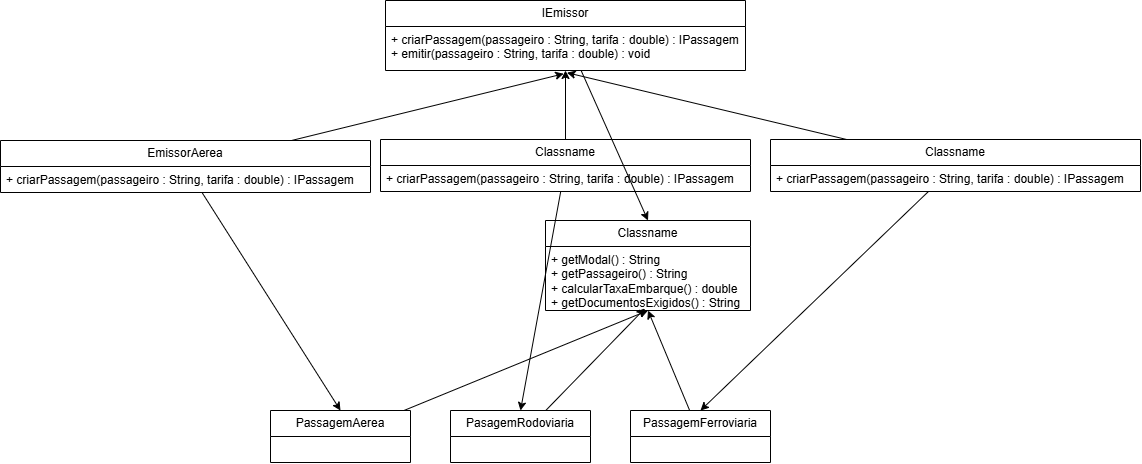

The diagram above was exported from draw.io. Its source (the exported page's mxGraphModel, read from the mxfile embedded in the PNG):
<mxGraphModel dx="2050" dy="1416" grid="1" gridSize="10" guides="1" tooltips="1" connect="1" arrows="1" fold="1" page="1" pageScale="1" pageWidth="850" pageHeight="1100" math="0" shadow="0">
  <root>
    <mxCell id="0" />
    <mxCell id="1" parent="0" />
    <mxCell id="DNtJdJ2cGs99RHGxGNqe-50" edge="1" parent="1" source="DNtJdJ2cGs99RHGxGNqe-1" style="edgeStyle=none;html=1;entryX=0.5;entryY=1;entryDx=0;entryDy=0;" target="DNtJdJ2cGs99RHGxGNqe-31">
      <mxGeometry relative="1" as="geometry" />
    </mxCell>
    <mxCell id="DNtJdJ2cGs99RHGxGNqe-1" parent="1" style="swimlane;fontStyle=0;childLayout=stackLayout;horizontal=1;startSize=26;fillColor=none;horizontalStack=0;resizeParent=1;resizeParentMax=0;resizeLast=0;collapsible=1;marginBottom=0;whiteSpace=wrap;html=1;" value="PassagemAerea" vertex="1">
      <mxGeometry height="52" width="140" x="150" y="470" as="geometry" />
    </mxCell>
    <mxCell id="DNtJdJ2cGs99RHGxGNqe-7" parent="1" style="swimlane;fontStyle=0;childLayout=stackLayout;horizontal=1;startSize=26;fillColor=none;horizontalStack=0;resizeParent=1;resizeParentMax=0;resizeLast=0;collapsible=1;marginBottom=0;whiteSpace=wrap;html=1;" value="PasagemRodoviaria" vertex="1">
      <mxGeometry height="52" width="140" x="330" y="470" as="geometry" />
    </mxCell>
    <mxCell id="DNtJdJ2cGs99RHGxGNqe-48" edge="1" parent="1" source="DNtJdJ2cGs99RHGxGNqe-11" style="edgeStyle=none;html=1;entryX=0.5;entryY=1;entryDx=0;entryDy=0;" target="DNtJdJ2cGs99RHGxGNqe-31">
      <mxGeometry relative="1" as="geometry" />
    </mxCell>
    <mxCell id="DNtJdJ2cGs99RHGxGNqe-11" parent="1" style="swimlane;fontStyle=0;childLayout=stackLayout;horizontal=1;startSize=26;fillColor=none;horizontalStack=0;resizeParent=1;resizeParentMax=0;resizeLast=0;collapsible=1;marginBottom=0;whiteSpace=wrap;html=1;" value="PassagemFerroviaria" vertex="1">
      <mxGeometry height="52" width="140" x="510" y="470" as="geometry" />
    </mxCell>
    <mxCell id="DNtJdJ2cGs99RHGxGNqe-45" edge="1" parent="1" source="DNtJdJ2cGs99RHGxGNqe-15" style="edgeStyle=none;html=1;entryX=0.5;entryY=0;entryDx=0;entryDy=0;" target="DNtJdJ2cGs99RHGxGNqe-1">
      <mxGeometry relative="1" as="geometry" />
    </mxCell>
    <mxCell id="DNtJdJ2cGs99RHGxGNqe-15" parent="1" style="swimlane;fontStyle=0;childLayout=stackLayout;horizontal=1;startSize=26;fillColor=none;horizontalStack=0;resizeParent=1;resizeParentMax=0;resizeLast=0;collapsible=1;marginBottom=0;whiteSpace=wrap;html=1;" value="EmissorAerea" vertex="1">
      <mxGeometry height="52" width="370" x="-120" y="200" as="geometry" />
    </mxCell>
    <mxCell id="DNtJdJ2cGs99RHGxGNqe-16" parent="DNtJdJ2cGs99RHGxGNqe-15" style="text;strokeColor=none;fillColor=none;align=left;verticalAlign=top;spacingLeft=4;spacingRight=4;overflow=hidden;rotatable=0;points=[[0,0.5],[1,0.5]];portConstraint=eastwest;whiteSpace=wrap;html=1;" value="+ criarPassagem(passageiro : String, tarifa : double) : IPassagem" vertex="1">
      <mxGeometry height="26" width="370" y="26" as="geometry" />
    </mxCell>
    <mxCell id="DNtJdJ2cGs99RHGxGNqe-51" edge="1" parent="1" source="DNtJdJ2cGs99RHGxGNqe-27" style="edgeStyle=none;html=1;entryX=0.5;entryY=0;entryDx=0;entryDy=0;" target="DNtJdJ2cGs99RHGxGNqe-31">
      <mxGeometry relative="1" as="geometry" />
    </mxCell>
    <mxCell id="DNtJdJ2cGs99RHGxGNqe-27" parent="1" style="swimlane;fontStyle=0;childLayout=stackLayout;horizontal=1;startSize=26;fillColor=none;horizontalStack=0;resizeParent=1;resizeParentMax=0;resizeLast=0;collapsible=1;marginBottom=0;whiteSpace=wrap;html=1;" value="IEmissor" vertex="1">
      <mxGeometry height="70" width="360" x="265" y="60" as="geometry" />
    </mxCell>
    <mxCell id="DNtJdJ2cGs99RHGxGNqe-28" parent="DNtJdJ2cGs99RHGxGNqe-27" style="text;strokeColor=none;fillColor=none;align=left;verticalAlign=top;spacingLeft=4;spacingRight=4;overflow=hidden;rotatable=0;points=[[0,0.5],[1,0.5]];portConstraint=eastwest;whiteSpace=wrap;html=1;" value="+ criarPassagem(passageiro : String, tarifa : double) : IPassagem&lt;br&gt;+ emitir(passageiro : String, tarifa : double) : void" vertex="1">
      <mxGeometry height="44" width="360" y="26" as="geometry" />
    </mxCell>
    <mxCell id="DNtJdJ2cGs99RHGxGNqe-31" parent="1" style="swimlane;fontStyle=0;childLayout=stackLayout;horizontal=1;startSize=26;fillColor=none;horizontalStack=0;resizeParent=1;resizeParentMax=0;resizeLast=0;collapsible=1;marginBottom=0;whiteSpace=wrap;html=1;" value="Classname" vertex="1">
      <mxGeometry height="90" width="205" x="425" y="280" as="geometry" />
    </mxCell>
    <mxCell id="DNtJdJ2cGs99RHGxGNqe-32" parent="DNtJdJ2cGs99RHGxGNqe-31" style="text;strokeColor=none;fillColor=none;align=left;verticalAlign=top;spacingLeft=4;spacingRight=4;overflow=hidden;rotatable=0;points=[[0,0.5],[1,0.5]];portConstraint=eastwest;whiteSpace=wrap;html=1;" value="+ getModal() : String&lt;br&gt;+ getPassageiro() : String&lt;br&gt;+ calcularTaxaEmbarque() : double&lt;br&gt;+ getDocumentosExigidos() : String" vertex="1">
      <mxGeometry height="64" width="205" y="26" as="geometry" />
    </mxCell>
    <mxCell id="DNtJdJ2cGs99RHGxGNqe-47" edge="1" parent="1" source="DNtJdJ2cGs99RHGxGNqe-36" style="edgeStyle=none;html=1;entryX=0.5;entryY=0;entryDx=0;entryDy=0;" target="DNtJdJ2cGs99RHGxGNqe-11">
      <mxGeometry relative="1" as="geometry" />
    </mxCell>
    <mxCell id="DNtJdJ2cGs99RHGxGNqe-36" parent="1" style="swimlane;fontStyle=0;childLayout=stackLayout;horizontal=1;startSize=26;fillColor=none;horizontalStack=0;resizeParent=1;resizeParentMax=0;resizeLast=0;collapsible=1;marginBottom=0;whiteSpace=wrap;html=1;" value="Classname" vertex="1">
      <mxGeometry height="52" width="370" x="650" y="199" as="geometry" />
    </mxCell>
    <mxCell id="DNtJdJ2cGs99RHGxGNqe-37" parent="DNtJdJ2cGs99RHGxGNqe-36" style="text;strokeColor=none;fillColor=none;align=left;verticalAlign=top;spacingLeft=4;spacingRight=4;overflow=hidden;rotatable=0;points=[[0,0.5],[1,0.5]];portConstraint=eastwest;whiteSpace=wrap;html=1;" value="+ criarPassagem(passageiro : String, tarifa : double) : IPassagem" vertex="1">
      <mxGeometry height="26" width="370" y="26" as="geometry" />
    </mxCell>
    <mxCell id="DNtJdJ2cGs99RHGxGNqe-43" edge="1" parent="1" source="DNtJdJ2cGs99RHGxGNqe-38" style="edgeStyle=none;html=1;entryX=0.5;entryY=1;entryDx=0;entryDy=0;" target="DNtJdJ2cGs99RHGxGNqe-27">
      <mxGeometry relative="1" as="geometry" />
    </mxCell>
    <mxCell id="DNtJdJ2cGs99RHGxGNqe-46" edge="1" parent="1" source="DNtJdJ2cGs99RHGxGNqe-38" style="edgeStyle=none;html=1;entryX=0.5;entryY=0;entryDx=0;entryDy=0;" target="DNtJdJ2cGs99RHGxGNqe-7">
      <mxGeometry relative="1" as="geometry" />
    </mxCell>
    <mxCell id="DNtJdJ2cGs99RHGxGNqe-38" parent="1" style="swimlane;fontStyle=0;childLayout=stackLayout;horizontal=1;startSize=26;fillColor=none;horizontalStack=0;resizeParent=1;resizeParentMax=0;resizeLast=0;collapsible=1;marginBottom=0;whiteSpace=wrap;html=1;" value="Classname" vertex="1">
      <mxGeometry height="52" width="370" x="260" y="199" as="geometry" />
    </mxCell>
    <mxCell id="DNtJdJ2cGs99RHGxGNqe-39" parent="DNtJdJ2cGs99RHGxGNqe-38" style="text;strokeColor=none;fillColor=none;align=left;verticalAlign=top;spacingLeft=4;spacingRight=4;overflow=hidden;rotatable=0;points=[[0,0.5],[1,0.5]];portConstraint=eastwest;whiteSpace=wrap;html=1;" value="+ criarPassagem(passageiro : String, tarifa : double) : IPassagem" vertex="1">
      <mxGeometry height="26" width="370" y="26" as="geometry" />
    </mxCell>
    <mxCell id="DNtJdJ2cGs99RHGxGNqe-42" edge="1" parent="1" source="DNtJdJ2cGs99RHGxGNqe-36" style="edgeStyle=none;html=1;entryX=0.504;entryY=1.05;entryDx=0;entryDy=0;entryPerimeter=0;" target="DNtJdJ2cGs99RHGxGNqe-28">
      <mxGeometry relative="1" as="geometry" />
    </mxCell>
    <mxCell id="DNtJdJ2cGs99RHGxGNqe-44" edge="1" parent="1" source="DNtJdJ2cGs99RHGxGNqe-15" style="edgeStyle=none;html=1;entryX=0.495;entryY=1.074;entryDx=0;entryDy=0;entryPerimeter=0;" target="DNtJdJ2cGs99RHGxGNqe-28">
      <mxGeometry relative="1" as="geometry" />
    </mxCell>
    <mxCell id="DNtJdJ2cGs99RHGxGNqe-49" edge="1" parent="1" source="DNtJdJ2cGs99RHGxGNqe-7" style="edgeStyle=none;html=1;entryX=0.485;entryY=0.968;entryDx=0;entryDy=0;entryPerimeter=0;" target="DNtJdJ2cGs99RHGxGNqe-32">
      <mxGeometry relative="1" as="geometry" />
    </mxCell>
  </root>
</mxGraphModel>